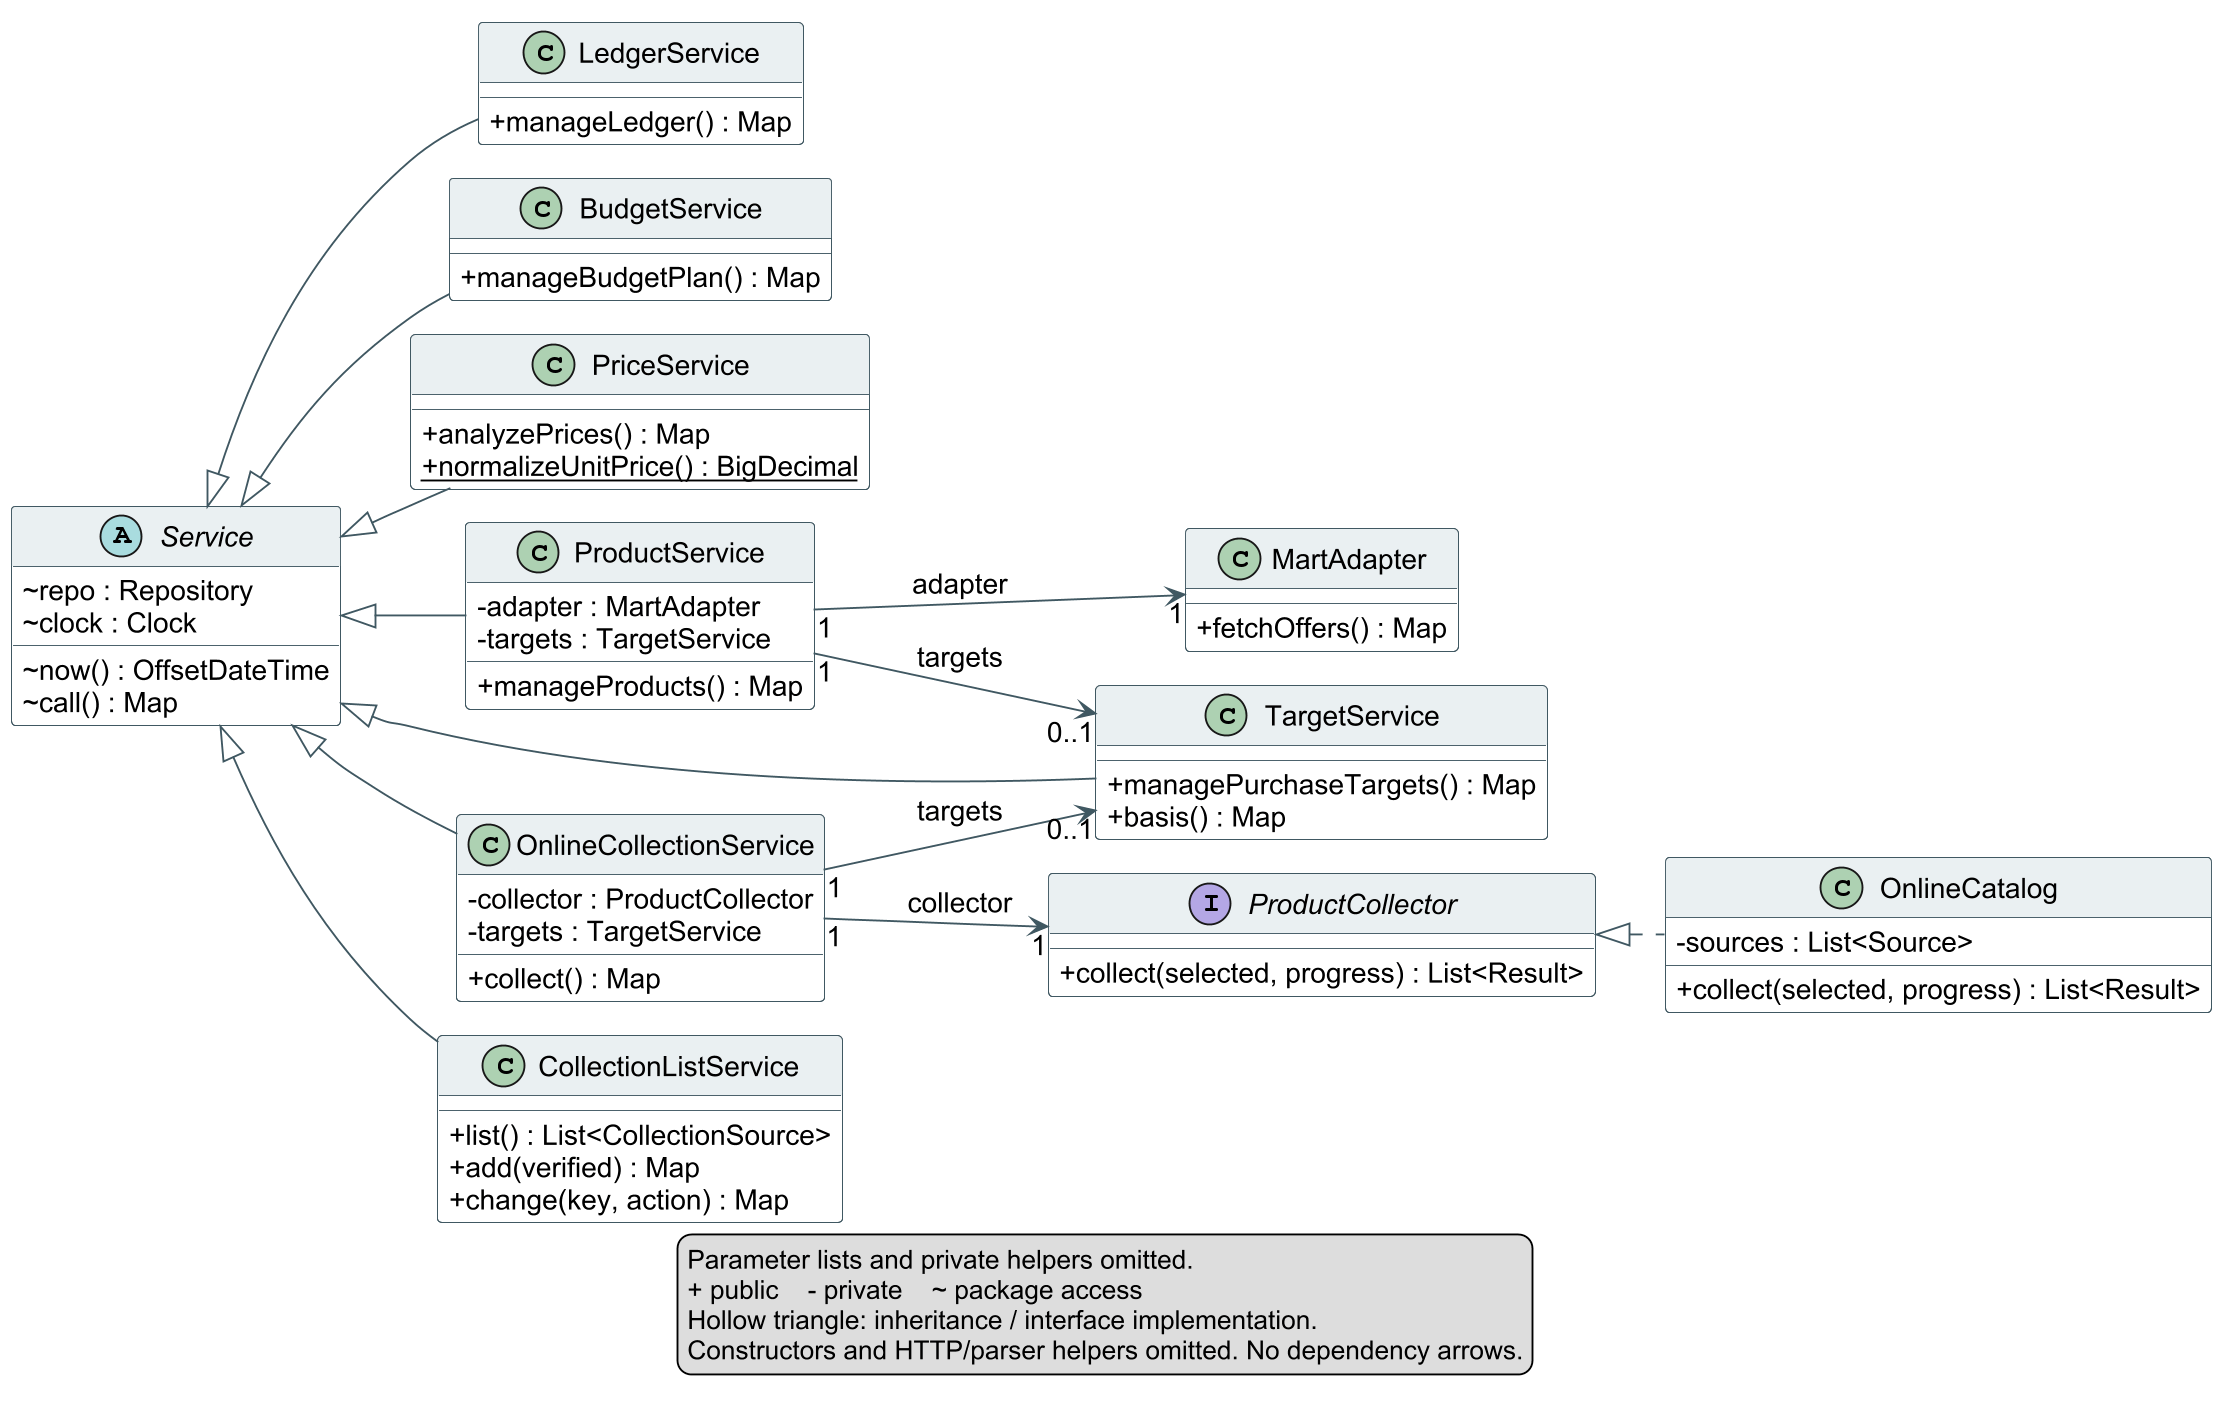

The diagram above was rendered by PlantUML. Its source (embedded in the PNG):
@startuml
!pragma layout smetana
skinparam dpi 180
skinparam shadowing false
skinparam classAttributeIconSize 0
skinparam defaultFontName Arial
skinparam defaultFontSize 15
skinparam classBackgroundColor #FFFFFF
skinparam classBorderColor #405862
skinparam classHeaderBackgroundColor #EAF0F2
skinparam ArrowColor #405862
skinparam nodesep 35
skinparam ranksep 45
left to right direction
abstract class Service {
  ~ repo : Repository
  ~ clock : Clock
  ~ now() : OffsetDateTime
  ~ call() : Map
}
class LedgerService {
  + manageLedger() : Map
}
class BudgetService {
  + manageBudgetPlan() : Map
}
class PriceService {
  + analyzePrices() : Map
  {static} + normalizeUnitPrice() : BigDecimal
}
class ProductService {
  - adapter : MartAdapter
  - targets : TargetService
  + manageProducts() : Map
}
class TargetService {
  + managePurchaseTargets() : Map
  + basis() : Map
}
class MartAdapter {
  + fetchOffers() : Map
}
class OnlineCollectionService {
  - collector : ProductCollector
  - targets : TargetService
  + collect() : Map
}
interface ProductCollector {
  + collect(selected, progress) : List<Result>
}
class OnlineCatalog {
  - sources : List<Source>
  + collect(selected, progress) : List<Result>
}
class CollectionListService {
  + list() : List<CollectionSource>
  + add(verified) : Map
  + change(key, action) : Map
}
Service <|-- CollectionListService
Service <|-- OnlineCollectionService
OnlineCollectionService "1" --> "1" ProductCollector : collector
OnlineCollectionService "1" --> "0..1" TargetService : targets
ProductCollector <|.. OnlineCatalog
Service <|-- LedgerService
Service <|-- BudgetService
Service <|-- PriceService
Service <|-- ProductService
Service <|-- TargetService
ProductService "1" --> "1" MartAdapter : adapter
ProductService "1" --> "0..1" TargetService : targets
legend bottom
  Parameter lists and private helpers omitted.
  + public    - private    ~ package access
  Hollow triangle: inheritance / interface implementation.
  Constructors and HTTP/parser helpers omitted. No dependency arrows.
endlegend
@enduml